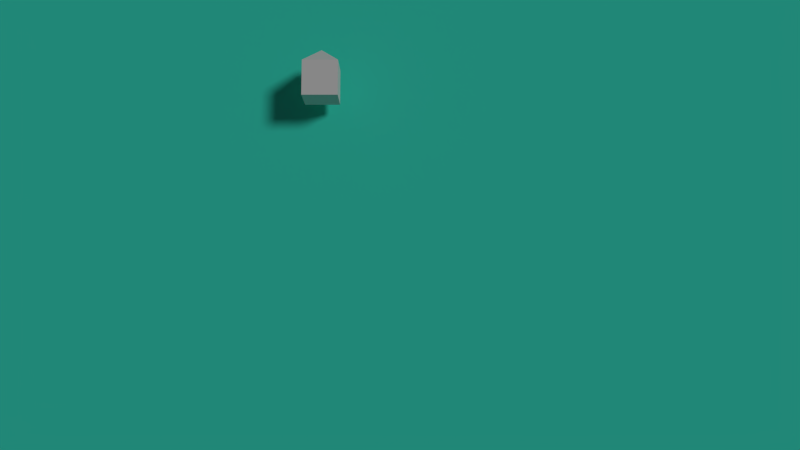 # Source: Apaimanee_main.blend  (saved by Blender 2.74.0; exported with 4.5.12 LTS)
import bpy
from mathutils import Matrix  # noqa: F401  (used for matrix-valued properties, if any)

bpy.ops.wm.read_factory_settings(use_empty=True)
scene = bpy.context.scene
scene.name = 'Scene'

# ---- collections
col_collection_1_001 = bpy.data.collections.new('Collection 1.001'); scene.collection.children.link(col_collection_1_001)
col_collection_2 = bpy.data.collections.new('Collection 2'); scene.collection.children.link(col_collection_2)
col_collection_2.hide_render = True
col_collection_2.hide_viewport = True

# ---- materials (node trees are filled in below, after node groups)
mat_material_001 = bpy.data.materials.new('Material.001')
mat_material_001.alpha_threshold = 0.0
mat_material_001.use_transparent_shadow = False
mat_material_001.diffuse_color = (0.04881, 0.8, 0.6072, 1.0)
mat_material_001.roughness = 0.5
mat_material = bpy.data.materials.new('Material')
mat_material.alpha_threshold = 0.0
mat_material.use_transparent_shadow = False
mat_material.roughness = 0.5
mat_material.line_color = (0.0, 0.0, 0.0, 1.0)

# ---- material node trees

# ---- world
world_world = bpy.data.worlds.new('World'); scene.world = world_world
world_world.color = (0.05088, 0.05088, 0.05088)
world_world.use_sun_shadow = False
world_world.sun_shadow_jitter_overblur = 0.0
world_world.cycles.sampling_method = 'MANUAL'
world_world.cycles.sample_map_resolution = 256

# ---- cameras
cam_camera_003 = bpy.data.cameras.new('Camera.003')
cam_camera_003.clip_end = 100.0
cam_camera_003.lens = 35.0
cam_camera_003.sensor_width = 32.0
cam_camera_003.sensor_height = 18.0
cam_camera_003.display_size = 2.0
cam_camera_003.dof.focus_distance = 0.0
cam_camera_003.dof.aperture_fstop = 128.0

# ---- lights
light_lamp = bpy.data.lights.new('Lamp', 'SUN')
light_lamp.transmission_factor = 0.0
light_lamp.cutoff_distance = 30.0
light_lamp.angle = 0.1993
light_lamp.energy = 1.0
light_lamp.shadow_buffer_clip_start = 1.001
light_lamp.shadow_soft_size = 0.1
light_lamp.shadow_cascade_max_distance = 1000.0
light_lamp.cycles.use_multiple_importance_sampling = False

# ---- meshes
me_plane_012 = bpy.data.meshes.new('Plane.012')
me_plane_012.from_pydata([(-1.0, -1.0, 0.0), (1.0, -1.0, 0.0), (-1.0, 1.0, 0.0), (1.0, 1.0, 0.0)], [], [(0, 1, 3, 2)])
me_plane_012.use_remesh_preserve_volume = False
me_plane_012.use_remesh_preserve_attributes = False
me_plane_012.use_mirror_vertex_groups = False
me_plane_012.update()
me_plane_001 = bpy.data.meshes.new('Plane.001')
me_plane_001.from_pydata([(-1.0, -1.0, 0.0), (1.0, -1.0, 0.0), (-1.0, 1.0, 0.0), (1.0, 1.0, 0.0)], [], [(0, 1, 3, 2)])
me_plane_001.use_remesh_preserve_volume = False
me_plane_001.use_remesh_preserve_attributes = False
me_plane_001.use_mirror_vertex_groups = False
me_plane_001.update()
me_plane = bpy.data.meshes.new('Plane')
me_plane.from_pydata([(-1.0, -1.0, 0.0), (1.0, -1.0, 0.0), (-1.0, 1.0, 0.0), (1.0, 1.0, 0.0), (0.0, 0.0, 0.0), (1.0, 0.0, 0.0), (-1.0, 0.0, 0.0), (0.0, 1.0, 0.0), (0.0, -1.0, 0.0)], [(4, 3), (0, 4), (1, 4), (2, 4), (4, 5), (4, 6), (4, 7), (4, 8)], [(0, 8, 1, 5, 3, 7, 2, 6)])
me_plane.materials.append(mat_material_001)
me_plane.use_remesh_preserve_volume = False
me_plane.use_remesh_preserve_attributes = False
me_plane.use_mirror_vertex_groups = False
me_plane.update()
me_cube = bpy.data.meshes.new('Cube')
me_cube.from_pydata([(-1.0, -1.42, -1.0), (-1.0, 0.5803, -1.0), (1.0, 0.5803, -1.0), (1.0, -1.42, -1.0), (-1.0, -1.42, 1.0), (-1.0, 0.5803, 1.0), (1.0, 0.5803, 1.0), (1.0, -1.42, 1.0), (-2.757e-08, 1.469, -1.257e-14)], [(1, 8)], [(0, 1, 2, 3), (4, 7, 6, 5), (0, 4, 5, 1), (2, 6, 7, 3), (4, 0, 3, 7), (5, 8, 2), (2, 1, 5), (2, 8, 6), (8, 5, 6)])
me_cube.materials.append(mat_material)
me_cube.use_remesh_preserve_volume = False
me_cube.use_remesh_preserve_attributes = False
me_cube.use_mirror_vertex_groups = False
me_cube.update()
me_plane_013 = bpy.data.meshes.new('Plane.013')
me_plane_013.from_pydata([(-1.0, -1.0, 0.0), (1.0, -1.0, 0.0), (-1.0, 1.0, 0.0), (1.0, 1.0, 0.0)], [], [(0, 1, 3, 2)])
me_plane_013.use_remesh_preserve_volume = False
me_plane_013.use_remesh_preserve_attributes = False
me_plane_013.use_mirror_vertex_groups = False
me_plane_013.update()
me_plane_014 = bpy.data.meshes.new('Plane.014')
me_plane_014.from_pydata([(-1.0, -1.0, 0.0), (1.0, -1.0, 0.0), (-1.0, 1.0, 0.0), (1.0, 1.0, 0.0)], [], [(0, 1, 3, 2)])
me_plane_014.use_remesh_preserve_volume = False
me_plane_014.use_remesh_preserve_attributes = False
me_plane_014.use_mirror_vertex_groups = False
me_plane_014.update()
me_plane_015 = bpy.data.meshes.new('Plane.015')
me_plane_015.from_pydata([(-1.0, -1.0, 0.0), (1.0, -1.0, 0.0), (-1.0, 1.0, 0.0), (1.0, 1.0, 0.0)], [], [(0, 1, 3, 2)])
me_plane_015.use_remesh_preserve_volume = False
me_plane_015.use_remesh_preserve_attributes = False
me_plane_015.use_mirror_vertex_groups = False
me_plane_015.update()
me_plane_016 = bpy.data.meshes.new('Plane.016')
me_plane_016.from_pydata([(-1.0, -1.0, 0.0), (1.0, -1.0, 0.0), (-1.0, 1.0, 0.0), (1.0, 1.0, 0.0)], [], [(0, 1, 3, 2)])
me_plane_016.use_remesh_preserve_volume = False
me_plane_016.use_remesh_preserve_attributes = False
me_plane_016.use_mirror_vertex_groups = False
me_plane_016.update()
me_plane_017 = bpy.data.meshes.new('Plane.017')
me_plane_017.from_pydata([(-1.0, -1.0, 0.0), (1.0, -1.0, 0.0), (-1.0, 1.0, 0.0), (1.0, 1.0, 0.0)], [], [(0, 1, 3, 2)])
me_plane_017.use_remesh_preserve_volume = False
me_plane_017.use_remesh_preserve_attributes = False
me_plane_017.use_mirror_vertex_groups = False
me_plane_017.update()
me_plane_018 = bpy.data.meshes.new('Plane.018')
me_plane_018.from_pydata([(-1.0, -1.0, 0.0), (1.0, -1.0, 0.0), (-1.0, 1.0, 0.0), (1.0, 1.0, 0.0)], [], [(0, 1, 3, 2)])
me_plane_018.use_remesh_preserve_volume = False
me_plane_018.use_remesh_preserve_attributes = False
me_plane_018.use_mirror_vertex_groups = False
me_plane_018.update()
me_plane_019 = bpy.data.meshes.new('Plane.019')
me_plane_019.from_pydata([(-1.0, -1.0, 0.0), (1.0, -1.0, 0.0), (-1.0, 1.0, 0.0), (1.0, 1.0, 0.0)], [], [(0, 1, 3, 2)])
me_plane_019.use_remesh_preserve_volume = False
me_plane_019.use_remesh_preserve_attributes = False
me_plane_019.use_mirror_vertex_groups = False
me_plane_019.update()
me_plane_020 = bpy.data.meshes.new('Plane.020')
me_plane_020.from_pydata([(-1.0, -1.0, 0.0), (1.0, -1.0, 0.0), (-1.0, 1.0, 0.0), (1.0, 1.0, 0.0)], [], [(0, 1, 3, 2)])
me_plane_020.use_remesh_preserve_volume = False
me_plane_020.use_remesh_preserve_attributes = False
me_plane_020.use_mirror_vertex_groups = False
me_plane_020.update()
me_plane_022 = bpy.data.meshes.new('Plane.022')
me_plane_022.from_pydata([(-1.0, -1.0, 0.0), (1.0, -1.0, 0.0), (-1.0, 1.0, 0.0), (1.0, 1.0, 0.0)], [], [(0, 1, 3, 2)])
me_plane_022.use_remesh_preserve_volume = False
me_plane_022.use_remesh_preserve_attributes = False
me_plane_022.use_mirror_vertex_groups = False
me_plane_022.update()
me_plane_023 = bpy.data.meshes.new('Plane.023')
me_plane_023.from_pydata([(-1.0, -1.0, 0.0), (1.0, -1.0, 0.0), (-1.0, 1.0, 0.0), (1.0, 1.0, 0.0)], [], [(0, 1, 3, 2)])
me_plane_023.use_remesh_preserve_volume = False
me_plane_023.use_remesh_preserve_attributes = False
me_plane_023.use_mirror_vertex_groups = False
me_plane_023.update()
me_plane_024 = bpy.data.meshes.new('Plane.024')
me_plane_024.from_pydata([(-1.0, -1.0, 0.0), (1.0, -1.0, 0.0), (-1.0, 1.0, 0.0), (1.0, 1.0, 0.0)], [], [(0, 1, 3, 2)])
me_plane_024.use_remesh_preserve_volume = False
me_plane_024.use_remesh_preserve_attributes = False
me_plane_024.use_mirror_vertex_groups = False
me_plane_024.update()
me_plane_025 = bpy.data.meshes.new('Plane.025')
me_plane_025.from_pydata([(-1.0, -1.0, 0.0), (1.0, -1.0, 0.0), (-1.0, 1.0, 0.0), (1.0, 1.0, 0.0)], [], [(0, 1, 3, 2)])
me_plane_025.use_remesh_preserve_volume = False
me_plane_025.use_remesh_preserve_attributes = False
me_plane_025.use_mirror_vertex_groups = False
me_plane_025.update()
me_plane_026 = bpy.data.meshes.new('Plane.026')
me_plane_026.from_pydata([(-1.0, -1.0, 0.0), (1.0, -1.0, 0.0), (-1.0, 1.0, 0.0), (1.0, 1.0, 0.0)], [], [(0, 1, 3, 2)])
me_plane_026.use_remesh_preserve_volume = False
me_plane_026.use_remesh_preserve_attributes = False
me_plane_026.use_mirror_vertex_groups = False
me_plane_026.update()
me_plane_027 = bpy.data.meshes.new('Plane.027')
me_plane_027.from_pydata([(-1.0, -1.0, 0.0), (1.0, -1.0, 0.0), (-1.0, 1.0, 0.0), (1.0, 1.0, 0.0)], [], [(0, 1, 3, 2)])
me_plane_027.use_remesh_preserve_volume = False
me_plane_027.use_remesh_preserve_attributes = False
me_plane_027.use_mirror_vertex_groups = False
me_plane_027.update()
me_plane_003 = bpy.data.meshes.new('Plane.003')
me_plane_003.from_pydata([(-1.0, -1.0, 0.0), (1.0, -1.0, 0.0), (-1.0, 1.0, 0.0), (1.0, 1.0, 0.0)], [], [(0, 1, 3, 2)])
me_plane_003.use_remesh_preserve_volume = False
me_plane_003.use_remesh_preserve_attributes = False
me_plane_003.use_mirror_vertex_groups = False
me_plane_003.update()
me_plane_004 = bpy.data.meshes.new('Plane.004')
me_plane_004.from_pydata([(-1.0, -1.0, 0.0), (1.0, -1.0, 0.0), (-1.0, 1.0, 0.0), (1.0, 1.0, 0.0)], [], [(0, 1, 3, 2)])
me_plane_004.use_remesh_preserve_volume = False
me_plane_004.use_remesh_preserve_attributes = False
me_plane_004.use_mirror_vertex_groups = False
me_plane_004.update()
me_plane_005 = bpy.data.meshes.new('Plane.005')
me_plane_005.from_pydata([(-1.0, -1.0, 0.0), (1.0, -1.0, 0.0), (-1.0, 1.0, 0.0), (1.0, 1.0, 0.0)], [], [(0, 1, 3, 2)])
me_plane_005.use_remesh_preserve_volume = False
me_plane_005.use_remesh_preserve_attributes = False
me_plane_005.use_mirror_vertex_groups = False
me_plane_005.update()
me_cone = bpy.data.meshes.new('Cone')
me_cone.from_pydata([(-0.0186, 0.009454, -1.09), (-0.0186, 2.009, -0.09017), (0.1765, 0.009454, -1.071), (0.3641, 0.009454, -1.014), (0.537, 0.009454, -0.9216), (0.6885, 0.009454, -0.7973), (0.8129, 0.009454, -0.6457), (0.9053, 0.009454, -0.4729), (0.9622, 0.009454, -0.2853), (0.9814, 0.009454, -0.09017), (0.9622, 0.009454, 0.1049), (0.9053, 0.009454, 0.2925), (0.8129, 0.009454, 0.4654), (0.6885, 0.009454, 0.6169), (0.537, 0.009454, 0.7413), (0.3641, 0.009454, 0.8337), (0.1765, 0.009454, 0.8906), (-0.0186, 0.009454, 0.9098), (-0.2137, 0.009454, 0.8906), (-0.4013, 0.009454, 0.8337), (-0.5742, 0.009454, 0.7413), (-0.7257, 0.009454, 0.6169), (-0.8501, 0.009454, 0.4654), (-0.9425, 0.009454, 0.2925), (-0.9994, 0.009454, 0.1049), (-1.019, 0.009454, -0.09017), (-0.9994, 0.009454, -0.2853), (-0.9425, 0.009454, -0.4729), (-0.8501, 0.009454, -0.6457), (-0.7257, 0.009454, -0.7973), (-0.5742, 0.009454, -0.9216), (-0.4013, 0.009454, -1.014), (-0.2137, 0.009454, -1.071), (-0.0186, -1.762, -1.09), (0.1765, -1.762, -1.071), (0.3641, -1.762, -1.014), (0.537, -1.762, -0.9216), (0.6885, -1.762, -0.7973), (0.8129, -1.762, -0.6457), (0.9053, -1.762, -0.4729), (0.9622, -1.762, -0.2853), (0.9814, -1.762, -0.09017), (0.9622, -1.762, 0.1049), (0.9053, -1.762, 0.2925), (0.8129, -1.762, 0.4654), (0.6885, -1.762, 0.6169), (0.537, -1.762, 0.7413), (0.3641, -1.762, 0.8337), (0.1765, -1.762, 0.8906), (-0.0186, -1.762, 0.9098), (-0.2137, -1.762, 0.8906), (-0.4013, -1.762, 0.8337), (-0.5742, -1.762, 0.7413), (-0.7257, -1.762, 0.6169), (-0.8501, -1.762, 0.4654), (-0.9425, -1.762, 0.2925), (-0.9994, -1.762, 0.1049), (-1.019, -1.762, -0.09017), (-0.9994, -1.762, -0.2853), (-0.9425, -1.762, -0.4729), (-0.8501, -1.762, -0.6457), (-0.7257, -1.762, -0.7973), (-0.5742, -1.762, -0.9216), (-0.4013, -1.762, -1.014), (-0.2137, -1.762, -1.071)], [], [(31, 1, 32), (0, 1, 2), (30, 1, 31), (29, 1, 30), (28, 1, 29), (27, 1, 28), (26, 1, 27), (25, 1, 26), (24, 1, 25), (23, 1, 24), (22, 1, 23), (21, 1, 22), (20, 1, 21), (19, 1, 20), (18, 1, 19), (17, 1, 18), (16, 1, 17), (15, 1, 16), (14, 1, 15), (13, 1, 14), (12, 1, 13), (11, 1, 12), (10, 1, 11), (9, 1, 10), (8, 1, 9), (7, 1, 8), (6, 1, 7), (5, 1, 6), (4, 1, 5), (3, 1, 4), (32, 1, 0), (2, 1, 3), (22, 23, 55, 54), (33, 34, 35, 36, 37, 38, 39, 40, 41, 42, 43, 44, 45, 46, 47, 48, 49, 50, 51, 52, 53, 54, 55, 56, 57, 58, 59, 60, 61, 62, 63, 64), (0, 2, 34, 33), (11, 12, 44, 43), (21, 22, 54, 53), (10, 11, 43, 42), (31, 32, 64, 63), (20, 21, 53, 52), (9, 10, 42, 41), (30, 31, 63, 62), (19, 20, 52, 51), (8, 9, 41, 40), (29, 30, 62, 61), (18, 19, 51, 50), (7, 8, 40, 39), (28, 29, 61, 60), (17, 18, 50, 49), (6, 7, 39, 38), (27, 28, 60, 59), (5, 6, 38, 37), (16, 17, 49, 48), (32, 0, 33, 64), (26, 27, 59, 58), (4, 5, 37, 36), (15, 16, 48, 47), (25, 26, 58, 57), (3, 4, 36, 35), (14, 15, 47, 46), (24, 25, 57, 56), (2, 3, 35, 34), (13, 14, 46, 45), (23, 24, 56, 55), (12, 13, 45, 44)])
me_cone.use_remesh_preserve_volume = False
me_cone.use_remesh_preserve_attributes = False
me_cone.use_mirror_vertex_groups = False
me_cone.update()

# ---- objects
ob_spawn_creep = bpy.data.objects.new('spawn_creep', me_plane_012)
ob_target = bpy.data.objects.new('Target', me_plane_001)
ob_plane = bpy.data.objects.new('Plane', me_plane)
ob_hero = bpy.data.objects.new('hero', me_cube)
ob_lamp = bpy.data.objects.new('Lamp', light_lamp)
ob_camera_000 = bpy.data.objects.new('Camera.000', cam_camera_003)
ob_down = bpy.data.objects.new('down', me_plane_013)
ob_down_left = bpy.data.objects.new('down_left', me_plane_014)
ob_down_right = bpy.data.objects.new('down_right', me_plane_015)
ob_left = bpy.data.objects.new('left', me_plane_016)
ob_right = bpy.data.objects.new('right', me_plane_017)
ob_up = bpy.data.objects.new('up', me_plane_018)
ob_up_left = bpy.data.objects.new('up_left', me_plane_019)
ob_up_right = bpy.data.objects.new('up_right', me_plane_020)
ob_spawn_creep_001 = bpy.data.objects.new('spawn_creep.001', me_plane_022)
ob_spawn_creep_002 = bpy.data.objects.new('spawn_creep.002', me_plane_023)
ob_spawn_creep_003 = bpy.data.objects.new('spawn_creep.003', me_plane_024)
ob_spawn_creep_004 = bpy.data.objects.new('spawn_creep.004', me_plane_025)
ob_spawn_creep_005 = bpy.data.objects.new('spawn_creep.005', me_plane_026)
ob_spawn_creep_006 = bpy.data.objects.new('spawn_creep.006', me_plane_027)
ob_path1 = bpy.data.objects.new('path1', me_plane_003)
ob_path2 = bpy.data.objects.new('path2', me_plane_004)
ob_path3 = bpy.data.objects.new('path3', me_plane_005)
ob_creep = bpy.data.objects.new('creep', me_cone)

# ---- transforms, parenting, visibility, modifiers, constraints
ob_spawn_creep.location = (-94.35, -94.07, 0.1298)
ob_spawn_creep.scale = (2.43, 2.43, 2.43)
ob_spawn_creep.lineart.crease_threshold = 0.0
ob_target.location = (0.2695, -3.921, 0.1259)
ob_target.scale = (0.1431, 0.1431, 0.1431)
ob_target.hide_render = True
ob_target.lineart.crease_threshold = 0.0
ob_plane.location = (0.0, 0.0, 0.0)
ob_plane.scale = (141.1, 141.1, 141.1)
ob_plane.lineart.crease_threshold = 0.0
ob_hero.location = (1.757, 4.122, 2.845)
ob_hero.scale = (1.293, 1.293, 1.293)
ob_hero.lock_rotations_4d = False
ob_hero.empty_display_type = 'ARROWS'
ob_hero.lineart.crease_threshold = 0.0
ob_lamp.location = (4.076, 1.005, 59.91)
ob_lamp.rotation_euler = (0.6503, 0.05522, 1.866)
ob_lamp.lock_rotations_4d = False
ob_lamp.empty_display_type = 'ARROWS'
ob_lamp.color = (0.0, 0.0, 0.0, 0.0)
ob_lamp.lineart.crease_threshold = 0.0
ob_camera_000.location = (7.481, -15.53, 64.4)
ob_camera_000.rotation_euler = (0.1396, 0.0, 0.0)
ob_camera_000.lineart.crease_threshold = 0.0
ob_down.location = (7.416, -19.26, 29.61)
ob_down.rotation_euler = (0.1396, 0.0, 0.0)
ob_down.scale = (15.91, 0.5249, 0.5249)
ob_down.hide_render = True
ob_down.lineart.crease_threshold = 0.0
ob_down_left.location = (-7.894, -19.33, 30.09)
ob_down_left.rotation_euler = (0.1396, 0.0, 0.0)
ob_down_left.scale = (2.076, 2.076, 2.076)
ob_down_left.hide_render = True
ob_down_left.lineart.crease_threshold = 0.0
ob_down_right.location = (22.64, -19.46, 30.07)
ob_down_right.rotation_euler = (0.1396, 0.0, 0.0)
ob_down_right.scale = (2.163, 2.163, 2.163)
ob_down_right.hide_render = True
ob_down_right.lineart.crease_threshold = 0.0
ob_left.location = (-7.931, -11.53, 30.7)
ob_left.rotation_euler = (0.1396, 0.0, 0.0)
ob_left.scale = (0.6391, 10.75, 0.9964)
ob_left.hide_render = True
ob_left.lineart.crease_threshold = 0.0
ob_right.location = (22.75, -11.06, 30.77)
ob_right.rotation_euler = (0.1396, 0.0, 0.0)
ob_right.scale = (0.6416, 9.794, 0.5507)
ob_right.hide_render = True
ob_right.lineart.crease_threshold = 0.0
ob_up.location = (6.004, -2.403, 31.98)
ob_up.rotation_euler = (0.1396, 0.0, 0.0)
ob_up.scale = (15.95, 0.5273, 0.5273)
ob_up.hide_render = True
ob_up.lineart.crease_threshold = 0.0
ob_up_left.location = (-8.014, -2.272, 32.5)
ob_up_left.rotation_euler = (0.1396, 0.0, 0.0)
ob_up_left.scale = (2.071, 2.071, 2.071)
ob_up_left.hide_render = True
ob_up_left.lineart.crease_threshold = 0.0
ob_up_right.location = (22.67, -2.15, 32.51)
ob_up_right.rotation_euler = (0.1396, 0.0, 0.0)
ob_up_right.scale = (2.291, 2.291, 2.291)
ob_up_right.hide_render = True
ob_up_right.lineart.crease_threshold = 0.0
ob_spawn_creep_001.location = (-94.35, -94.07, 0.1298)
ob_spawn_creep_001.scale = (2.43, 2.43, 2.43)
ob_spawn_creep_001.lineart.crease_threshold = 0.0
ob_spawn_creep_002.location = (-71.63, -131.3, 0.1298)
ob_spawn_creep_002.scale = (2.43, 2.43, 2.43)
ob_spawn_creep_002.lineart.crease_threshold = 0.0
ob_spawn_creep_003.location = (90.99, 90.94, 0.1298)
ob_spawn_creep_003.scale = (2.43, 2.43, 2.43)
ob_spawn_creep_003.lineart.crease_threshold = 0.0
ob_spawn_creep_004.location = (-125.8, -83.51, 0.1298)
ob_spawn_creep_004.scale = (2.43, 2.43, 2.43)
ob_spawn_creep_004.lineart.crease_threshold = 0.0
ob_spawn_creep_005.location = (128.2, 72.86, 0.1298)
ob_spawn_creep_005.scale = (2.43, 2.43, 2.43)
ob_spawn_creep_005.lineart.crease_threshold = 0.0
ob_spawn_creep_006.location = (72.48, 128.4, 0.1298)
ob_spawn_creep_006.scale = (2.43, 2.43, 2.43)
ob_spawn_creep_006.lineart.crease_threshold = 0.0
ob_path1.location = (20.35, 19.73, 0.0)
ob_path1.lineart.crease_threshold = 0.0
ob_path2.location = (63.6, 63.65, 0.0)
ob_path2.lineart.crease_threshold = 0.0
ob_path3.location = (91.27, 90.68, 0.0)
ob_path3.lineart.crease_threshold = 0.0
ob_creep.location = (-0.08661, 0.00368, 2.081)
ob_creep.lineart.crease_threshold = 0.0

# ---- collection membership
col_collection_1_001.objects.link(ob_spawn_creep)
col_collection_1_001.objects.link(ob_target)
col_collection_1_001.objects.link(ob_plane)
col_collection_1_001.objects.link(ob_hero)
col_collection_1_001.objects.link(ob_lamp)
col_collection_1_001.objects.link(ob_camera_000)
col_collection_1_001.objects.link(ob_down)
col_collection_1_001.objects.link(ob_down_left)
col_collection_1_001.objects.link(ob_down_right)
col_collection_1_001.objects.link(ob_left)
col_collection_1_001.objects.link(ob_right)
col_collection_1_001.objects.link(ob_up)
col_collection_1_001.objects.link(ob_up_left)
col_collection_1_001.objects.link(ob_up_right)
col_collection_1_001.objects.link(ob_spawn_creep_001)
col_collection_1_001.objects.link(ob_spawn_creep_002)
col_collection_1_001.objects.link(ob_spawn_creep_003)
col_collection_1_001.objects.link(ob_spawn_creep_004)
col_collection_1_001.objects.link(ob_spawn_creep_005)
col_collection_1_001.objects.link(ob_spawn_creep_006)
col_collection_1_001.objects.link(ob_path1)
col_collection_1_001.objects.link(ob_path2)
col_collection_1_001.objects.link(ob_path3)
col_collection_2.objects.link(ob_creep)

# ---- scene / render settings (as saved in the file)
scene.camera = ob_camera_000
scene.frame_start = 1; scene.frame_end = 250; scene.frame_set(4)
scene.render.engine = 'BLENDER_EEVEE_NEXT'
scene.render.resolution_percentage = 50
scene.render.dither_intensity = 0.0
scene.cycles.use_denoising = False
scene.cycles.samples = 10
scene.cycles.sampling_pattern = 'TABULATED_SOBOL'
scene.cycles.light_sampling_threshold = 0.0
scene.cycles.use_adaptive_sampling = False
scene.cycles.use_light_tree = False
scene.cycles.blur_glossy = 0.0
scene.cycles.pixel_filter_type = 'GAUSSIAN'
scene.cycles.sample_clamp_indirect = 0.0
scene.view_settings.view_transform = 'Standard'
bpy.context.view_layer.update()
